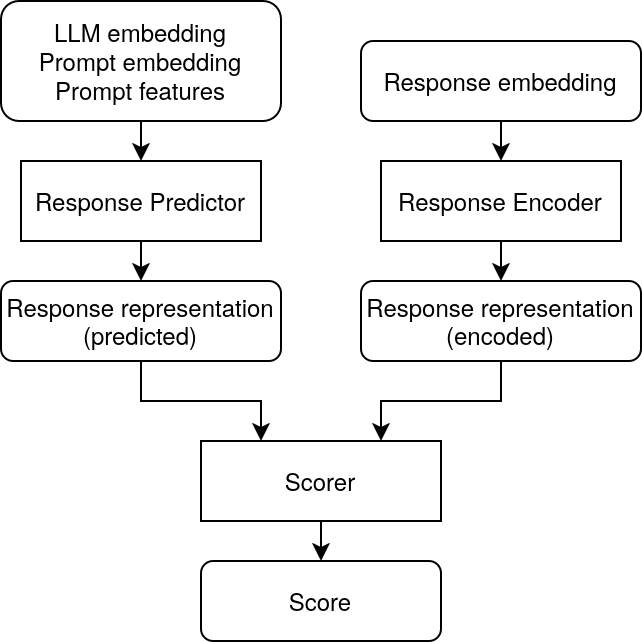

The diagram above was exported from draw.io. Its source (the exported page's mxGraphModel, read from the mxfile embedded in the PNG):
<mxGraphModel dx="819" dy="682" grid="1" gridSize="10" guides="1" tooltips="1" connect="1" arrows="1" fold="1" page="1" pageScale="1" pageWidth="850" pageHeight="1100" math="0" shadow="0">
  <root>
    <mxCell id="0" />
    <mxCell id="1" parent="0" />
    <mxCell id="f7l4dUcwfcE-CprjG6EM-13" edge="1" parent="1" source="f7l4dUcwfcE-CprjG6EM-1" style="edgeStyle=orthogonalEdgeStyle;rounded=0;orthogonalLoop=1;jettySize=auto;html=1;exitX=0.5;exitY=1;exitDx=0;exitDy=0;entryX=0.5;entryY=0;entryDx=0;entryDy=0;" target="f7l4dUcwfcE-CprjG6EM-4">
      <mxGeometry relative="1" as="geometry" />
    </mxCell>
    <mxCell id="f7l4dUcwfcE-CprjG6EM-1" parent="1" style="rounded=0;whiteSpace=wrap;html=1;" value="Response Predictor" vertex="1">
      <mxGeometry height="40" width="120" x="270" y="260" as="geometry" />
    </mxCell>
    <mxCell id="f7l4dUcwfcE-CprjG6EM-14" edge="1" parent="1" source="f7l4dUcwfcE-CprjG6EM-2" style="edgeStyle=orthogonalEdgeStyle;rounded=0;orthogonalLoop=1;jettySize=auto;html=1;exitX=0.5;exitY=1;exitDx=0;exitDy=0;entryX=0.5;entryY=0;entryDx=0;entryDy=0;" target="f7l4dUcwfcE-CprjG6EM-11">
      <mxGeometry relative="1" as="geometry" />
    </mxCell>
    <mxCell id="f7l4dUcwfcE-CprjG6EM-2" parent="1" style="rounded=0;whiteSpace=wrap;html=1;" value="Response Encoder" vertex="1">
      <mxGeometry height="40" width="120" x="450" y="260" as="geometry" />
    </mxCell>
    <mxCell id="f7l4dUcwfcE-CprjG6EM-9" edge="1" parent="1" source="f7l4dUcwfcE-CprjG6EM-3" style="edgeStyle=orthogonalEdgeStyle;rounded=0;orthogonalLoop=1;jettySize=auto;html=1;exitX=0.5;exitY=1;exitDx=0;exitDy=0;entryX=0.5;entryY=0;entryDx=0;entryDy=0;" target="f7l4dUcwfcE-CprjG6EM-5">
      <mxGeometry relative="1" as="geometry" />
    </mxCell>
    <mxCell id="f7l4dUcwfcE-CprjG6EM-3" parent="1" style="rounded=0;whiteSpace=wrap;html=1;" value="Scorer" vertex="1">
      <mxGeometry height="40" width="120" x="360" y="400" as="geometry" />
    </mxCell>
    <mxCell id="f7l4dUcwfcE-CprjG6EM-10" edge="1" parent="1" source="f7l4dUcwfcE-CprjG6EM-4" style="edgeStyle=orthogonalEdgeStyle;rounded=0;orthogonalLoop=1;jettySize=auto;html=1;exitX=0.5;exitY=1;exitDx=0;exitDy=0;entryX=0.25;entryY=0;entryDx=0;entryDy=0;" target="f7l4dUcwfcE-CprjG6EM-3">
      <mxGeometry relative="1" as="geometry" />
    </mxCell>
    <mxCell id="f7l4dUcwfcE-CprjG6EM-4" parent="1" style="rounded=1;whiteSpace=wrap;html=1;" value="&lt;div&gt;Response representation&lt;/div&gt;&lt;div&gt;(predicted)&lt;/div&gt;" vertex="1">
      <mxGeometry height="40" width="140" x="260" y="320" as="geometry" />
    </mxCell>
    <mxCell id="f7l4dUcwfcE-CprjG6EM-5" parent="1" style="rounded=1;whiteSpace=wrap;html=1;" value="Score" vertex="1">
      <mxGeometry height="40" width="120" x="360" y="460" as="geometry" />
    </mxCell>
    <mxCell id="f7l4dUcwfcE-CprjG6EM-17" edge="1" parent="1" source="f7l4dUcwfcE-CprjG6EM-6" style="edgeStyle=orthogonalEdgeStyle;rounded=0;orthogonalLoop=1;jettySize=auto;html=1;exitX=0.5;exitY=1;exitDx=0;exitDy=0;entryX=0.5;entryY=0;entryDx=0;entryDy=0;" target="f7l4dUcwfcE-CprjG6EM-1">
      <mxGeometry relative="1" as="geometry" />
    </mxCell>
    <mxCell id="f7l4dUcwfcE-CprjG6EM-6" parent="1" style="rounded=1;whiteSpace=wrap;html=1;" value="&lt;div&gt;LLM embedding&lt;/div&gt;&lt;div&gt;Prompt embedding&lt;/div&gt;&lt;div&gt;Prompt features&lt;/div&gt;" vertex="1">
      <mxGeometry height="60" width="140" x="260" y="180" as="geometry" />
    </mxCell>
    <mxCell id="f7l4dUcwfcE-CprjG6EM-12" edge="1" parent="1" source="f7l4dUcwfcE-CprjG6EM-11" style="edgeStyle=orthogonalEdgeStyle;rounded=0;orthogonalLoop=1;jettySize=auto;html=1;exitX=0.5;exitY=1;exitDx=0;exitDy=0;entryX=0.75;entryY=0;entryDx=0;entryDy=0;" target="f7l4dUcwfcE-CprjG6EM-3">
      <mxGeometry relative="1" as="geometry" />
    </mxCell>
    <mxCell id="f7l4dUcwfcE-CprjG6EM-11" parent="1" style="rounded=1;whiteSpace=wrap;html=1;" value="&lt;div&gt;Response representation&lt;/div&gt;&lt;div&gt;(encoded)&lt;/div&gt;" vertex="1">
      <mxGeometry height="40" width="140" x="440" y="320" as="geometry" />
    </mxCell>
    <mxCell id="f7l4dUcwfcE-CprjG6EM-16" edge="1" parent="1" source="f7l4dUcwfcE-CprjG6EM-15" style="edgeStyle=orthogonalEdgeStyle;rounded=0;orthogonalLoop=1;jettySize=auto;html=1;exitX=0.5;exitY=1;exitDx=0;exitDy=0;entryX=0.5;entryY=0;entryDx=0;entryDy=0;" target="f7l4dUcwfcE-CprjG6EM-2">
      <mxGeometry relative="1" as="geometry" />
    </mxCell>
    <mxCell id="f7l4dUcwfcE-CprjG6EM-15" parent="1" style="rounded=1;whiteSpace=wrap;html=1;" value="Response embedding" vertex="1">
      <mxGeometry height="40" width="140" x="440" y="200" as="geometry" />
    </mxCell>
  </root>
</mxGraphModel>